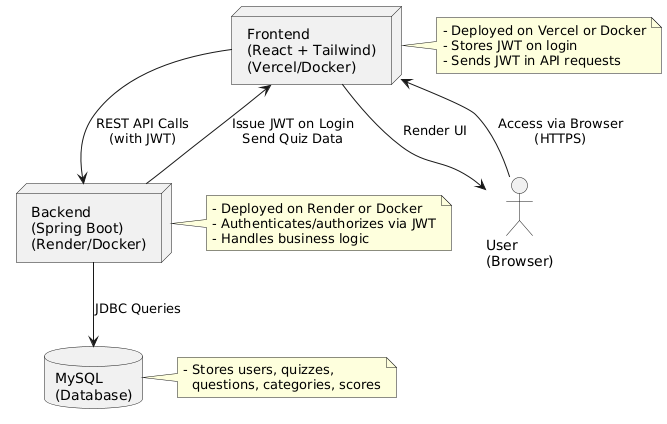

The diagram above was rendered by PlantUML. Its source (embedded in the PNG):
@startuml
actor User as "User\n(Browser)"

node "Frontend\n(React + Tailwind)\n(Vercel/Docker)" as FE
node "Backend\n(Spring Boot)\n(Render/Docker)" as BE
database "MySQL\n(Database)" as DB

User --> FE : Access via Browser\n(HTTPS)
FE --> BE : REST API Calls\n(with JWT)
BE --> DB : JDBC Queries

BE --> FE : Issue JWT on Login\nSend Quiz Data
FE --> User : Render UI

note right of FE
- Deployed on Vercel or Docker
- Stores JWT on login
- Sends JWT in API requests
end note

note right of BE
- Deployed on Render or Docker
- Authenticates/authorizes via JWT
- Handles business logic
end note

note right of DB
- Stores users, quizzes,
  questions, categories, scores
end note
@enduml